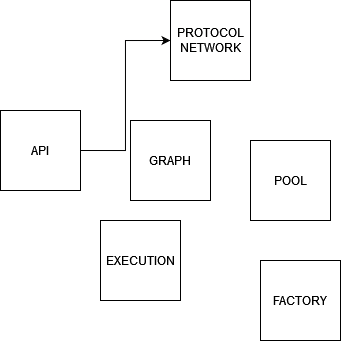

The diagram above was exported from draw.io. Its source (the exported page's mxGraphModel, read from the mxfile embedded in the PNG):
<mxGraphModel dx="542" dy="801" grid="1" gridSize="10" guides="1" tooltips="1" connect="1" arrows="1" fold="1" page="1" pageScale="1" pageWidth="850" pageHeight="1100" math="0" shadow="0">
  <root>
    <mxCell id="0" />
    <mxCell id="1" parent="0" />
    <mxCell id="_On2M6gcI31zu7bGAWF2-7" style="edgeStyle=orthogonalEdgeStyle;rounded=0;orthogonalLoop=1;jettySize=auto;html=1;exitX=1;exitY=0.5;exitDx=0;exitDy=0;entryX=0;entryY=0.5;entryDx=0;entryDy=0;" edge="1" parent="1" source="_On2M6gcI31zu7bGAWF2-1" target="_On2M6gcI31zu7bGAWF2-3">
      <mxGeometry relative="1" as="geometry" />
    </mxCell>
    <mxCell id="_On2M6gcI31zu7bGAWF2-1" value="API" style="whiteSpace=wrap;html=1;aspect=fixed;" vertex="1" parent="1">
      <mxGeometry x="50" y="160" width="80" height="80" as="geometry" />
    </mxCell>
    <mxCell id="_On2M6gcI31zu7bGAWF2-2" value="EXECUTION" style="whiteSpace=wrap;html=1;aspect=fixed;" vertex="1" parent="1">
      <mxGeometry x="150" y="270" width="80" height="80" as="geometry" />
    </mxCell>
    <mxCell id="_On2M6gcI31zu7bGAWF2-3" value="PROTOCOL NETWORK" style="whiteSpace=wrap;html=1;aspect=fixed;" vertex="1" parent="1">
      <mxGeometry x="220" y="50" width="80" height="80" as="geometry" />
    </mxCell>
    <mxCell id="_On2M6gcI31zu7bGAWF2-4" value="POOL" style="whiteSpace=wrap;html=1;aspect=fixed;" vertex="1" parent="1">
      <mxGeometry x="300" y="190" width="80" height="80" as="geometry" />
    </mxCell>
    <mxCell id="_On2M6gcI31zu7bGAWF2-5" value="FACTORY" style="whiteSpace=wrap;html=1;aspect=fixed;" vertex="1" parent="1">
      <mxGeometry x="310" y="310" width="80" height="80" as="geometry" />
    </mxCell>
    <mxCell id="_On2M6gcI31zu7bGAWF2-6" value="GRAPH" style="whiteSpace=wrap;html=1;aspect=fixed;" vertex="1" parent="1">
      <mxGeometry x="180" y="170" width="80" height="80" as="geometry" />
    </mxCell>
  </root>
</mxGraphModel>